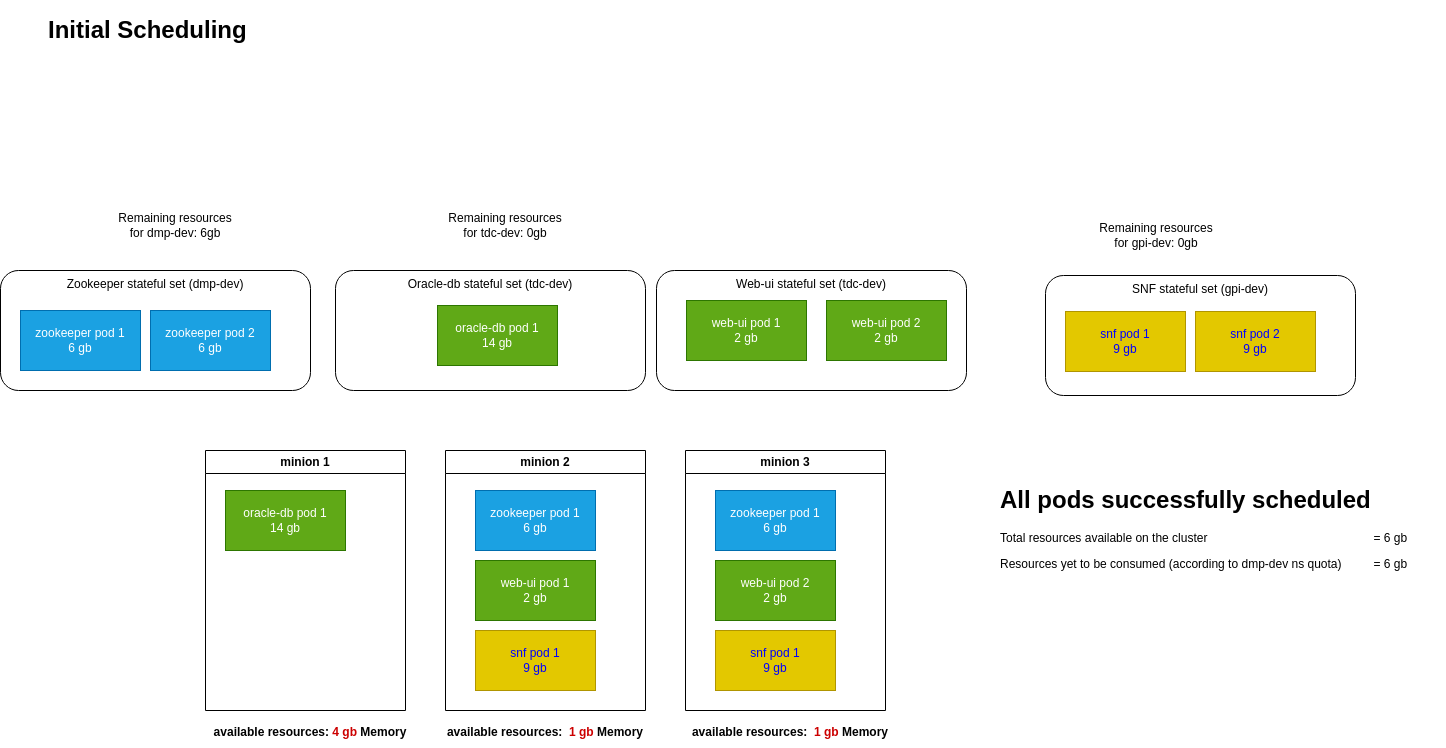

The diagram above was exported from draw.io. Its source (the exported page's mxGraphModel, read from the mxfile embedded in the PNG):
<mxGraphModel dx="739" dy="470" grid="1" gridSize="10" guides="1" tooltips="1" connect="1" arrows="1" fold="1" page="1" pageScale="1" pageWidth="827" pageHeight="1169" math="0" shadow="0">
  <root>
    <mxCell id="Xo1ADalxKKwnbj4WrBWZ-0" />
    <mxCell id="Xo1ADalxKKwnbj4WrBWZ-1" parent="Xo1ADalxKKwnbj4WrBWZ-0" />
    <mxCell id="Xo1ADalxKKwnbj4WrBWZ-2" value="SNF stateful set (gpi-dev)" style="rounded=1;whiteSpace=wrap;html=1;horizontal=1;verticalAlign=top;" parent="Xo1ADalxKKwnbj4WrBWZ-1" vertex="1">
      <mxGeometry x="1070" y="575" width="310" height="120" as="geometry" />
    </mxCell>
    <mxCell id="Xo1ADalxKKwnbj4WrBWZ-3" value="Web-ui stateful set (tdc-dev)" style="rounded=1;whiteSpace=wrap;html=1;horizontal=1;verticalAlign=top;" parent="Xo1ADalxKKwnbj4WrBWZ-1" vertex="1">
      <mxGeometry x="681" y="570" width="310" height="120" as="geometry" />
    </mxCell>
    <mxCell id="Xo1ADalxKKwnbj4WrBWZ-4" value="Oracle-db stateful set (tdc-dev)" style="rounded=1;whiteSpace=wrap;html=1;horizontal=1;verticalAlign=top;" parent="Xo1ADalxKKwnbj4WrBWZ-1" vertex="1">
      <mxGeometry x="360" y="570" width="310" height="120" as="geometry" />
    </mxCell>
    <mxCell id="Xo1ADalxKKwnbj4WrBWZ-5" value="Zookeeper stateful set (dmp-dev)" style="rounded=1;whiteSpace=wrap;html=1;horizontal=1;verticalAlign=top;" parent="Xo1ADalxKKwnbj4WrBWZ-1" vertex="1">
      <mxGeometry x="25" y="570" width="310" height="120" as="geometry" />
    </mxCell>
    <mxCell id="Xo1ADalxKKwnbj4WrBWZ-16" value="zookeeper pod 1&lt;br&gt;6 gb" style="rounded=0;whiteSpace=wrap;html=1;fillColor=#1ba1e2;fontColor=#FFFFFF;strokeColor=#006EAF;" parent="Xo1ADalxKKwnbj4WrBWZ-1" vertex="1">
      <mxGeometry x="45" y="610" width="120" height="60" as="geometry" />
    </mxCell>
    <mxCell id="Xo1ADalxKKwnbj4WrBWZ-17" value="zookeeper pod 2&lt;br&gt;6 gb" style="rounded=0;whiteSpace=wrap;html=1;fillColor=#1ba1e2;fontColor=#FFFFFF;strokeColor=#006EAF;" parent="Xo1ADalxKKwnbj4WrBWZ-1" vertex="1">
      <mxGeometry x="175" y="610" width="120" height="60" as="geometry" />
    </mxCell>
    <mxCell id="Xo1ADalxKKwnbj4WrBWZ-18" value="snf pod 1&lt;br&gt;9 gb" style="rounded=0;whiteSpace=wrap;html=1;fillColor=#e3c800;fontColor=#0000FF;strokeColor=#B09500;" parent="Xo1ADalxKKwnbj4WrBWZ-1" vertex="1">
      <mxGeometry x="1090" y="611" width="120" height="60" as="geometry" />
    </mxCell>
    <mxCell id="Xo1ADalxKKwnbj4WrBWZ-19" value="snf pod 2&lt;br&gt;9 gb" style="rounded=0;whiteSpace=wrap;html=1;fillColor=#e3c800;fontColor=#0000FF;strokeColor=#B09500;" parent="Xo1ADalxKKwnbj4WrBWZ-1" vertex="1">
      <mxGeometry x="1220" y="611" width="120" height="60" as="geometry" />
    </mxCell>
    <mxCell id="Xo1ADalxKKwnbj4WrBWZ-20" value="oracle-db pod 1&lt;br&gt;14 gb" style="rounded=0;whiteSpace=wrap;html=1;fillColor=#60a917;fontColor=#FFFFFF;strokeColor=#2D7600;" parent="Xo1ADalxKKwnbj4WrBWZ-1" vertex="1">
      <mxGeometry x="462" y="605" width="120" height="60" as="geometry" />
    </mxCell>
    <mxCell id="Xo1ADalxKKwnbj4WrBWZ-21" value="web-ui pod 1&lt;br&gt;2 gb" style="rounded=0;whiteSpace=wrap;html=1;fillColor=#60a917;fontColor=#FFFFFF;strokeColor=#2D7600;" parent="Xo1ADalxKKwnbj4WrBWZ-1" vertex="1">
      <mxGeometry x="711" y="600" width="120" height="60" as="geometry" />
    </mxCell>
    <mxCell id="Xo1ADalxKKwnbj4WrBWZ-24" value="&lt;h1&gt;&lt;span style=&quot;background-color: initial;&quot;&gt;Initial Scheduling&lt;/span&gt;&lt;/h1&gt;&lt;h1&gt;&lt;br&gt;&lt;/h1&gt;" style="text;html=1;strokeColor=none;fillColor=none;spacing=5;spacingTop=-20;whiteSpace=wrap;overflow=hidden;rounded=0;" parent="Xo1ADalxKKwnbj4WrBWZ-1" vertex="1">
      <mxGeometry x="67.5" y="310" width="630" height="90" as="geometry" />
    </mxCell>
    <mxCell id="Xo1ADalxKKwnbj4WrBWZ-25" value="web-ui pod 2&lt;br&gt;2 gb" style="rounded=0;whiteSpace=wrap;html=1;fillColor=#60a917;fontColor=#FFFFFF;strokeColor=#2D7600;" parent="Xo1ADalxKKwnbj4WrBWZ-1" vertex="1">
      <mxGeometry x="851" y="600" width="120" height="60" as="geometry" />
    </mxCell>
    <mxCell id="Xo1ADalxKKwnbj4WrBWZ-26" value="Remaining resources for dmp-dev: 6gb" style="text;html=1;strokeColor=none;fillColor=none;align=center;verticalAlign=middle;whiteSpace=wrap;rounded=0;" parent="Xo1ADalxKKwnbj4WrBWZ-1" vertex="1">
      <mxGeometry x="140" y="500" width="120" height="50" as="geometry" />
    </mxCell>
    <mxCell id="Xo1ADalxKKwnbj4WrBWZ-27" value="Remaining resources for tdc-dev: 0gb" style="text;html=1;strokeColor=none;fillColor=none;align=center;verticalAlign=middle;whiteSpace=wrap;rounded=0;" parent="Xo1ADalxKKwnbj4WrBWZ-1" vertex="1">
      <mxGeometry x="470" y="500" width="120" height="50" as="geometry" />
    </mxCell>
    <mxCell id="Xo1ADalxKKwnbj4WrBWZ-28" value="Remaining resources for gpi-dev: 0gb" style="text;html=1;strokeColor=none;fillColor=none;align=center;verticalAlign=middle;whiteSpace=wrap;rounded=0;" parent="Xo1ADalxKKwnbj4WrBWZ-1" vertex="1">
      <mxGeometry x="1121" y="510" width="120" height="50" as="geometry" />
    </mxCell>
    <mxCell id="Xo1ADalxKKwnbj4WrBWZ-29" value="minion 1" style="swimlane;whiteSpace=wrap;html=1;" parent="Xo1ADalxKKwnbj4WrBWZ-1" vertex="1">
      <mxGeometry x="230" y="750" width="200" height="260" as="geometry" />
    </mxCell>
    <mxCell id="I9qRb9ve18TCpbmSmMh5-0" value="oracle-db pod 1&lt;br&gt;14 gb" style="rounded=0;whiteSpace=wrap;html=1;fillColor=#60a917;fontColor=#FFFFFF;strokeColor=#2D7600;" parent="Xo1ADalxKKwnbj4WrBWZ-29" vertex="1">
      <mxGeometry x="20" y="40" width="120" height="60" as="geometry" />
    </mxCell>
    <mxCell id="Xo1ADalxKKwnbj4WrBWZ-30" value="minion 2" style="swimlane;whiteSpace=wrap;html=1;" parent="Xo1ADalxKKwnbj4WrBWZ-1" vertex="1">
      <mxGeometry x="470" y="750" width="200" height="260" as="geometry" />
    </mxCell>
    <mxCell id="I9qRb9ve18TCpbmSmMh5-1" value="zookeeper pod 1&lt;br&gt;6 gb" style="rounded=0;whiteSpace=wrap;html=1;fillColor=#1ba1e2;fontColor=#FFFFFF;strokeColor=#006EAF;" parent="Xo1ADalxKKwnbj4WrBWZ-30" vertex="1">
      <mxGeometry x="30" y="40" width="120" height="60" as="geometry" />
    </mxCell>
    <mxCell id="I9qRb9ve18TCpbmSmMh5-2" value="web-ui pod 1&lt;br&gt;2 gb" style="rounded=0;whiteSpace=wrap;html=1;fillColor=#60a917;fontColor=#FFFFFF;strokeColor=#2D7600;" parent="Xo1ADalxKKwnbj4WrBWZ-30" vertex="1">
      <mxGeometry x="30" y="110" width="120" height="60" as="geometry" />
    </mxCell>
    <mxCell id="I9qRb9ve18TCpbmSmMh5-3" value="snf pod 1&lt;br&gt;9 gb" style="rounded=0;whiteSpace=wrap;html=1;fillColor=#e3c800;fontColor=#0000FF;strokeColor=#B09500;" parent="Xo1ADalxKKwnbj4WrBWZ-30" vertex="1">
      <mxGeometry x="30" y="180" width="120" height="60" as="geometry" />
    </mxCell>
    <mxCell id="Xo1ADalxKKwnbj4WrBWZ-32" value="available resources: &lt;font color=&quot;#cc0000&quot;&gt;4 gb&lt;/font&gt; Memory" style="text;html=1;strokeColor=none;fillColor=none;align=center;verticalAlign=middle;whiteSpace=wrap;rounded=0;fontStyle=1" parent="Xo1ADalxKKwnbj4WrBWZ-1" vertex="1">
      <mxGeometry x="230" y="1017" width="210" height="30" as="geometry" />
    </mxCell>
    <mxCell id="I9qRb9ve18TCpbmSmMh5-4" value="minion 3" style="swimlane;whiteSpace=wrap;html=1;" parent="Xo1ADalxKKwnbj4WrBWZ-1" vertex="1">
      <mxGeometry x="710" y="750" width="200" height="260" as="geometry" />
    </mxCell>
    <mxCell id="I9qRb9ve18TCpbmSmMh5-5" value="zookeeper pod 1&lt;br&gt;6 gb" style="rounded=0;whiteSpace=wrap;html=1;fillColor=#1ba1e2;fontColor=#FFFFFF;strokeColor=#006EAF;" parent="I9qRb9ve18TCpbmSmMh5-4" vertex="1">
      <mxGeometry x="30" y="40" width="120" height="60" as="geometry" />
    </mxCell>
    <mxCell id="I9qRb9ve18TCpbmSmMh5-6" value="web-ui pod 2&lt;br&gt;2 gb" style="rounded=0;whiteSpace=wrap;html=1;fillColor=#60a917;fontColor=#FFFFFF;strokeColor=#2D7600;" parent="I9qRb9ve18TCpbmSmMh5-4" vertex="1">
      <mxGeometry x="30" y="110" width="120" height="60" as="geometry" />
    </mxCell>
    <mxCell id="I9qRb9ve18TCpbmSmMh5-7" value="snf pod 1&lt;br&gt;9 gb" style="rounded=0;whiteSpace=wrap;html=1;fillColor=#e3c800;fontColor=#0000FF;strokeColor=#B09500;" parent="I9qRb9ve18TCpbmSmMh5-4" vertex="1">
      <mxGeometry x="30" y="180" width="120" height="60" as="geometry" />
    </mxCell>
    <mxCell id="I9qRb9ve18TCpbmSmMh5-8" value="available resources: &lt;font color=&quot;#cc0000&quot;&gt;&amp;nbsp;1 gb&lt;/font&gt; Memory" style="text;html=1;strokeColor=none;fillColor=none;align=center;verticalAlign=middle;whiteSpace=wrap;rounded=0;fontStyle=1" parent="Xo1ADalxKKwnbj4WrBWZ-1" vertex="1">
      <mxGeometry x="465" y="1017" width="210" height="30" as="geometry" />
    </mxCell>
    <mxCell id="I9qRb9ve18TCpbmSmMh5-9" value="available resources: &lt;font color=&quot;#cc0000&quot;&gt;&amp;nbsp;1 gb&lt;/font&gt; Memory" style="text;html=1;strokeColor=none;fillColor=none;align=center;verticalAlign=middle;whiteSpace=wrap;rounded=0;fontStyle=1" parent="Xo1ADalxKKwnbj4WrBWZ-1" vertex="1">
      <mxGeometry x="710" y="1017" width="210" height="30" as="geometry" />
    </mxCell>
    <mxCell id="I9qRb9ve18TCpbmSmMh5-10" value="&lt;h1&gt;All pods successfully scheduled&lt;/h1&gt;&lt;p&gt;Total resources available on the cluster &lt;span style=&quot;white-space: pre;&quot;&gt;&#09;&lt;/span&gt;&lt;span style=&quot;white-space: pre;&quot;&gt;&#09;&lt;/span&gt;&lt;span style=&quot;white-space: pre;&quot;&gt;&#09;&lt;/span&gt;&lt;span style=&quot;white-space: pre;&quot;&gt;&#09;&lt;/span&gt;&lt;span style=&quot;white-space: pre;&quot;&gt;&#09;&lt;span style=&quot;white-space: pre;&quot;&gt;&#09;&lt;/span&gt;&lt;span style=&quot;white-space: pre;&quot;&gt;&#09;&lt;/span&gt;&lt;/span&gt;= 6 gb&lt;/p&gt;&lt;p&gt;Resources yet to be consumed (according to dmp-dev ns quota) &lt;span style=&quot;white-space: pre;&quot;&gt;&#09;&lt;/span&gt;&lt;span style=&quot;white-space: pre;&quot;&gt;&#09;&lt;/span&gt;= 6 gb&lt;/p&gt;" style="text;html=1;strokeColor=none;fillColor=none;spacing=5;spacingTop=-20;whiteSpace=wrap;overflow=hidden;rounded=0;" parent="Xo1ADalxKKwnbj4WrBWZ-1" vertex="1">
      <mxGeometry x="1020" y="780" width="450" height="120" as="geometry" />
    </mxCell>
  </root>
</mxGraphModel>